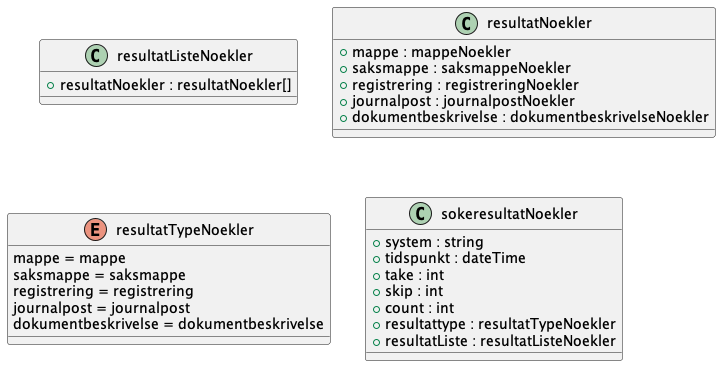

The diagram above was rendered by PlantUML. Its source (embedded in the PNG):
@startuml

class resultatListeNoekler {
    +resultatNoekler : resultatNoekler[]
}
class resultatNoekler {
    +mappe : mappeNoekler
    +saksmappe : saksmappeNoekler
    +registrering : registreringNoekler
    +journalpost : journalpostNoekler
    +dokumentbeskrivelse : dokumentbeskrivelseNoekler
}
enum resultatTypeNoekler {
    mappe = mappe
    saksmappe = saksmappe
    registrering = registrering
    journalpost = journalpost
    dokumentbeskrivelse = dokumentbeskrivelse
}
class sokeresultatNoekler {
    +system : string
    +tidspunkt : dateTime
    +take : int
    +skip : int
    +count : int
    +resultattype : resultatTypeNoekler
    +resultatListe : resultatListeNoekler
}

@enduml